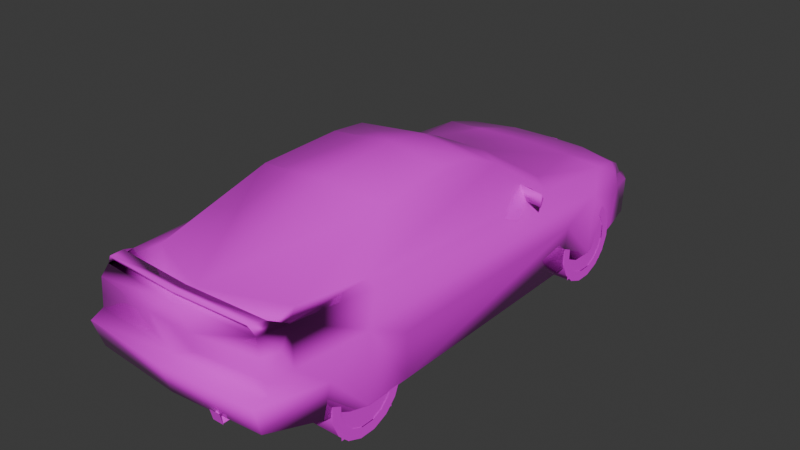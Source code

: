 # Source: intgs.blend  (saved by Blender 4.0.36; exported with 4.5.12 LTS)
import bpy
from mathutils import Matrix  # noqa: F401  (used for matrix-valued properties, if any)

bpy.ops.wm.read_factory_settings(use_empty=True)
scene = bpy.context.scene
scene.name = 'Scene'

# ---- collections
col_collection = bpy.data.collections.new('Collection'); scene.collection.children.link(col_collection)

# ---- images (referenced by path relative to the original .blend; pixels are not part of the script)
import os
ASSET_DIR = os.environ.get("B2B_ASSET_DIR", "")  # directory of the original .blend (textures are referenced by path, not embedded)
HERE = os.path.dirname(os.path.abspath(__file__))  # packed textures are extracted next to this script under _unpacked/

def load_image(name, relpath, width, height, colorspace="sRGB"):
    """Load a texture the original file referenced (path relative to the .blend, or extracted next to this script)."""
    p = next((c for c in (os.path.join(HERE, relpath), os.path.join(ASSET_DIR, relpath)) if relpath and os.path.exists(c)), "")
    if p:
        img = bpy.data.images.load(p, check_existing=True)
        img.name = name
    else:  # same state as the original file: an image datablock whose file is absent (Cycles renders it pink)
        img = bpy.data.images.new(name, width, height)
        img.source = "FILE"
        img.filepath = "//" + (relpath or name)
    img.colorspace_settings.name = colorspace
    return img
img_0_png = load_image('0.png', 'textures/0.png', 1024, 1024, 'sRGB')

# ---- materials (node trees are filled in below, after node groups)
mat_material_002 = bpy.data.materials.new('Material.002')
mat_material_002.use_transparent_shadow = False
mat_material_001 = bpy.data.materials.new('Material.001')
mat_material_001.use_transparent_shadow = False

# ---- node groups
ng_auto_smooth = bpy.data.node_groups.new('Auto Smooth', 'GeometryNodeTree')
_s = ng_auto_smooth.interface.new_socket(name='Geometry', in_out='OUTPUT', socket_type='NodeSocketGeometry')
_s = ng_auto_smooth.interface.new_socket(name='Geometry', in_out='INPUT', socket_type='NodeSocketGeometry')
_s = ng_auto_smooth.interface.new_socket(name='Angle', in_out='INPUT', socket_type='NodeSocketFloat')
_s.subtype = 'ANGLE'
_s.min_value = 0.0
_s.max_value = 3.142
ng_auto_smooth.is_modifier = True
_N = ng_auto_smooth.nodes; _L = ng_auto_smooth.links
n0 = _N.new('NodeGroupOutput'); n0.name = 'Group Output'; n0.location = (480, -100)
n1 = _N.new('NodeGroupInput'); n1.name = 'Group Input'; n1.location = (-420, -300)
n2 = _N.new('NodeGroupInput'); n2.name = 'Group Input.001'; n2.location = (-60, -100)
n3 = _N.new('GeometryNodeSetShadeSmooth'); n3.name = 'Set Shade Smooth'; n3.location = (120, -100)
n3.domain = 'EDGE'
n4 = _N.new('GeometryNodeSetShadeSmooth'); n4.name = 'Set Shade Smooth.001'; n4.location = (300, -100)
n5 = _N.new('GeometryNodeInputMeshEdgeAngle'); n5.name = 'Edge Angle'; n5.location = (-420, -220)
n6 = _N.new('GeometryNodeInputEdgeSmooth'); n6.name = 'Is Edge Smooth'; n6.location = (-60, -160)
n7 = _N.new('GeometryNodeInputShadeSmooth'); n7.name = 'Is Face Smooth'; n7.location = (-240, -340)
n8 = _N.new('FunctionNodeBooleanMath'); n8.name = 'Boolean Math'; n8.location = (-60, -220)
n9 = _N.new('FunctionNodeCompare'); n9.name = 'Compare'; n9.location = (-240, -180)
n9.operation = 'LESS_EQUAL'
_L.new(n5.outputs[0], n9.inputs[0])
_L.new(n4.outputs[0], n0.inputs[0])
_L.new(n1.outputs[1], n9.inputs[1])
_L.new(n9.outputs[0], n8.inputs[0])
_L.new(n7.outputs[0], n8.inputs[1])
_L.new(n2.outputs[0], n3.inputs[0])
_L.new(n6.outputs[0], n3.inputs[1])
_L.new(n3.outputs[0], n4.inputs[0])
_L.new(n8.outputs[0], n3.inputs[2])
n0.is_active_output = True

# ---- material node trees
mat_material_002.use_nodes = True; mat_material_002.node_tree.nodes.clear()
_N = mat_material_002.node_tree.nodes; _L = mat_material_002.node_tree.links
n0 = _N.new('ShaderNodeBsdfPrincipled'); n0.name = 'Principled BSDF'; n0.location = (10, 300)
n0.inputs[2].default_value = 0.0
n0.inputs[3].default_value = 1.45
n1 = _N.new('ShaderNodeOutputMaterial'); n1.name = 'Material Output'; n1.location = (300, 300)
n2 = _N.new('ShaderNodeTexImage'); n2.name = 'Image Texture'; n2.location = (-280, 280)
n2.image = img_0_png
n2.interpolation = 'Closest'
_L.new(n0.outputs[0], n1.inputs[0])
_L.new(n2.outputs[0], n0.inputs[0])
_L.new(n2.outputs[1], n0.inputs[4])
n1.is_active_output = True
mat_material_001.use_nodes = True; mat_material_001.node_tree.nodes.clear()
_N = mat_material_001.node_tree.nodes; _L = mat_material_001.node_tree.links
n0 = _N.new('ShaderNodeBsdfPrincipled'); n0.name = 'Principled BSDF'; n0.location = (10, 300)
n0.inputs[3].default_value = 1.45
n1 = _N.new('ShaderNodeOutputMaterial'); n1.name = 'Material Output'; n1.location = (300, 300)
n2 = _N.new('ShaderNodeTexImage'); n2.name = 'Image Texture'; n2.location = (-280, 280)
n2.image = img_0_png
n2.interpolation = 'Closest'
_L.new(n0.outputs[0], n1.inputs[0])
_L.new(n2.outputs[0], n0.inputs[0])
_L.new(n2.outputs[1], n0.inputs[4])
n1.is_active_output = True

# ---- world
world_world = bpy.data.worlds.new('World'); scene.world = world_world
world_world.use_nodes = True; world_world.node_tree.nodes.clear()
_N = world_world.node_tree.nodes; _L = world_world.node_tree.links
n0 = _N.new('ShaderNodeOutputWorld'); n0.name = 'World Output'; n0.location = (300, 300)
n1 = _N.new('ShaderNodeBackground'); n1.name = 'Background'; n1.location = (10, 300)
n1.inputs[0].default_value = (0.05088, 0.05088, 0.05088, 1.0)
_L.new(n1.outputs[0], n0.inputs[0])
n0.is_active_output = True
world_world.color = (0.05088, 0.05088, 0.05088)
world_world.use_sun_shadow = False
world_world.sun_shadow_jitter_overblur = 0.0

# ---- meshes
me_h2agn = bpy.data.meshes.new('h2agn')
me_h2agn.from_pydata([(-0.4004, 0.8965, 0.0004857), (-0.4004, -1.68, 0.1119), (-0.4004, 1.59, 0.4799), (-0.4004, -0.9652, 0.5299), (-0.4004, 0.9647, 0.5334), (-0.4004, -1.619, 0.6158), (-0.4004, 1.661, 0.07507), (-0.4004, -0.9087, 0.001958), (0.4004, 0.8965, 0.0004857), (0.4004, 1.661, 0.07507), (0.4004, 1.59, 0.4799), (0.4004, 0.9647, 0.5334), (0.4004, -1.68, 0.1119), (0.4004, -0.9087, 0.001958), (0.4004, -0.9652, 0.5299), (0.4004, -1.619, 0.6158), (0.3396, -2.009, 0.1536), (0.3798, -2.046, 0.2282), (0.4215, -2.009, 0.1536), (0.3396, -2.114, 0.1536), (0.3798, -2.133, 0.2282), (0.4215, -2.114, 0.1536), (0.3361, -2.115, 0.1452), (0.4249, -2.137, 0.2316), (0.3361, -2.137, 0.2316), (0.4249, -2.115, 0.1452), (-0.7134, 1.979, 0.3513), (-0.7134, -2.085, 0.1982), (0.0, 2.181, 0.3513), (0.0, 0.9946, 0.7336), (-0.4823, -0.1506, 1.125), (0.0, -0.1202, 1.165), (0.0, 0.2306, 1.115), (-0.7336, -2.15, 0.4117), (0.0, -0.8037, 1.125), (-0.5221, -0.7939, 1.085), (0.0, 2.151, 0.07017), (0.0, -2.14, 0.2007), (-0.6933, -1.125, 0.7934), (-0.7836, 1.657, 0.07017), (-0.7458, 1.738, 0.502), (-0.7134, 1.527, 0.6227), (-0.8336, -1.638, 0.3714), (-0.8037, -1.672, 0.1065), (0.0, -2.201, 0.4117), (-0.6531, -2.02, 0.7934), (0.6531, -2.02, 0.7934), (0.7336, -2.15, 0.4117), (0.7134, -2.085, 0.1982), (0.8037, -1.672, 0.1065), (0.8336, -1.638, 0.3714), (0.7134, 1.527, 0.6128), (0.7458, 1.738, 0.502), (0.5221, -0.7939, 1.085), (0.7836, 1.657, 0.07017), (0.6933, -1.125, 0.7934), (0.4823, -0.1506, 1.125), (0.7134, 1.979, 0.3513), (0.8336, 1.286, 0.502), (-0.8336, 1.286, 0.502), (0.8037, 0.9038, -6.824e-08), (-0.8037, 0.9038, -6.824e-08), (-0.8135, -0.9141, 6.901e-08), (0.8135, -0.9141, 6.901e-08), (0.3214, 1.929, 0.5388), (-0.3312, 1.929, 0.5388), (0.0, 1.949, 0.5358), (0.0, 2.06, 0.4823), (0.6933, -1.799, 0.7934), (-0.6933, -1.799, 0.7934), (-0.5859, -2.025, 0.8395), (-0.6011, -2.036, 0.8714), (-0.6325, -1.915, 0.8533), (0.6325, -1.915, 0.843), (0.6011, -2.036, 0.8616), (0.5859, -2.025, 0.8395), (0.0, -1.889, 0.8135), (-0.844, -0.9544, 0.3817), (-0.8135, 1.607, 0.3616), (0.844, -0.9544, 0.3817), (0.8238, 0.944, 0.3513), (-0.8238, 0.944, 0.3513), (0.8135, 1.607, 0.3616), (0.0, -2.08, 0.8037), (-0.7134, 0.7836, 0.683), (-0.502, 0.1604, 1.085), (0.7134, 0.7836, 0.683), (0.502, 0.1604, 1.085), (0.844, -1.296, 0.5726), (-0.844, -1.296, 0.5726), (0.2709, 2.04, 0.4838), (-0.2709, 2.04, 0.4838), (-0.5623, 0.8842, 0.7134), (0.5623, 0.8842, 0.7134), (0.6428, 1.929, 0.4872), (-0.6428, 1.929, 0.4872), (-0.5927, -1.658, 0.8037), (0.5927, -1.658, 0.8037), (0.7635, -1.156, 0.7635), (-0.7635, -1.156, 0.7635), (-0.7134, 1.959, 0.07017), (0.7134, 1.959, 0.07017), (0.0, 2.11, 0.3916), (-0.2208, 2.09, 0.3916), (-0.6531, 1.979, 0.3916), (0.2208, 2.09, 0.3916), (0.6531, 1.979, 0.3916), (0.7733, 1.738, 0.3916), (-0.7733, 1.738, 0.3916), (-0.7336, -2.04, 0.5422), (0.7336, -2.04, 0.5422), (0.0, -2.11, 0.6732), (0.7031, -2.05, 0.6933), (-0.7031, -2.05, 0.6933), (0.7635, -1.849, 0.5422), (-0.7635, -1.849, 0.5422), (-0.7232, -1.909, 0.6732), (0.7232, -1.909, 0.6732), (0.1909, -2.1, 0.6732), (0.1909, -2.09, 0.5422), (-0.1909, -2.1, 0.6732), (-0.1909, -2.09, 0.5422), (-0.8606, 0.4818, 0.7031), (-0.8606, 0.4818, 0.8037), (-0.6428, 0.5324, 0.8037), (-0.7031, 0.5221, 0.6933), (-0.6732, 0.633, 0.7434), (-0.84, 0.5422, 0.7434), (0.84, 0.5422, 0.7434), (0.6732, 0.633, 0.7434), (0.7031, 0.5221, 0.6933), (0.6428, 0.5324, 0.8037), (0.8606, 0.4818, 0.8037), (0.8606, 0.4818, 0.7031), (0.5525, 0.3616, 0.9946), (0.0, 0.4318, 1.025), (-0.5525, 0.3616, 0.9946), (0.0, -2.1, 0.4519), (-0.7434, -2.04, 0.4519), (0.7434, -2.04, 0.4519), (0.002458, -2.065, 0.8543), (0.002944, -2.076, 0.8754), (0.0009863, -1.955, 0.8567), (-0.8135, -1.286, 9.709e-08), (0.8135, -1.286, 9.709e-08), (-0.8135, 1.286, -9.709e-08), (0.8135, 1.286, -9.709e-08), (-0.6227, 2.09, 0.3513), (-0.6227, 2.05, 0.07017), (0.6227, 2.05, 0.07017), (0.6227, 2.09, 0.3513), (0.0, 1.557, 0.6364), (0.422, 1.537, 0.6295), (-0.422, 1.537, 0.6295), (0.6727, 1.791, 0.552), (-0.6727, 1.791, 0.552), (0.0, 2.065, 0.4823), (-0.2709, 2.044, 0.4838), (-0.6428, 1.933, 0.4872), (0.0, 2.115, 0.3916), (-0.2208, 2.094, 0.3916), (-0.6531, 1.984, 0.3916)], [], [(36, 149, 148), (37, 27, 48), (80, 60, 61, 81), (82, 78, 39, 54), (149, 101, 100, 148), (48, 27, 43, 49), (63, 62, 61, 60), (100, 101, 54, 39), (62, 63, 79, 77), (50, 42, 89, 88), (77, 79, 88, 89), (49, 43, 42, 50), (59, 58, 80, 81), (78, 82, 58, 59), (1, 5, 3, 7), (0, 4, 2, 6), (12, 13, 14, 15), (8, 9, 10, 11), (103, 147, 104), (26, 104, 147), (104, 26, 108), (102, 28, 103), (147, 103, 28), (57, 150, 106), (41, 155, 40), (51, 52, 154), (93, 51, 152), (92, 153, 41), (106, 150, 105), (78, 108, 39), (106, 107, 57), (82, 54, 107), (114, 50, 88), (133, 128, 132), (122, 123, 127), (83, 111, 118), (120, 111, 83), (115, 89, 42), (88, 98, 68), (38, 99, 69), (55, 68, 98), (99, 89, 69), (69, 45, 96), (68, 97, 46), (53, 97, 55), (35, 38, 96), (52, 51, 58), (59, 41, 40), (86, 51, 93), (40, 155, 95), (94, 154, 52), (84, 92, 41), (102, 105, 28), (86, 93, 134), (84, 136, 92), (75, 68, 46), (70, 45, 69), (73, 68, 75), (72, 70, 69), (71, 45, 70), (33, 138, 42), (139, 47, 50), (97, 68, 55), (150, 28, 105), (74, 75, 46), (86, 55, 98), (41, 59, 84), (26, 100, 108), (51, 86, 58), (101, 107, 54), (101, 57, 107), (100, 39, 108), (38, 69, 96), (99, 38, 84), (40, 95, 104, 108), (95, 91, 103, 104), (103, 91, 67, 102), (92, 29, 151, 153), (29, 93, 152, 151), (57, 101, 149, 150), (28, 36, 148, 147), (54, 82, 58, 146), (61, 81, 59, 145), (78, 39, 145, 59), (146, 58, 80, 60), (63, 79, 88, 144), (43, 42, 89, 143), (77, 62, 143, 89), (144, 88, 50, 49), (87, 56, 53, 134), (30, 85, 136, 35), (135, 29, 92, 136), (29, 135, 134, 93), (35, 136, 84, 38), (80, 58, 88, 79), (59, 81, 77, 89), (74, 73, 142, 141), (73, 75, 140, 142), (75, 74, 141, 140), (110, 119, 137, 139), (121, 109, 138, 137), (85, 32, 135, 136), (32, 87, 134, 135), (132, 131, 130, 133), (131, 132, 128, 129), (130, 129, 128, 133), (127, 126, 125, 122), (127, 123, 124, 126), (125, 124, 123, 122), (109, 115, 42, 138), (83, 45, 113, 120), (137, 111, 120, 121), (110, 112, 118, 119), (69, 116, 113, 45), (114, 88, 68, 117), (110, 114, 117, 112), (109, 113, 116, 115), (46, 83, 118, 112), (94, 52, 107, 106), (90, 94, 106, 105), (67, 90, 105, 102), (107, 52, 58, 82), (155, 41, 153, 65), (154, 64, 152, 51), (50, 114, 110, 139), (119, 118, 111, 137), (121, 120, 113, 109), (97, 76, 83, 46), (96, 45, 83, 76), (91, 65, 66, 67), (64, 90, 67, 66), (28, 150, 149, 36), (46, 112, 117, 68), (42, 43, 27, 33), (50, 47, 48, 49), (35, 96, 76, 34), (53, 34, 76, 97), (44, 47, 139, 137), (71, 70, 140, 141), (142, 140, 70, 72), (142, 72, 71, 141), (46, 68, 73, 74), (72, 69, 45, 71), (69, 89, 115, 116), (95, 155, 65, 91), (154, 94, 90, 64), (151, 66, 65, 153), (151, 152, 64, 66), (98, 88, 58, 86), (40, 108, 78, 59), (87, 32, 31, 56), (55, 86, 134, 53), (63, 60, 80, 79), (53, 56, 31, 34), (37, 44, 33, 27), (48, 47, 44, 37), (35, 34, 31, 30), (84, 59, 89, 99), (31, 32, 85, 30), (33, 44, 137, 138), (61, 62, 77, 81), (100, 26, 147, 148), (20, 21, 18, 17), (19, 20, 17, 16), (22, 25, 23, 24), (158, 157, 160, 161), (160, 157, 156, 159)])
me_h2agn.polygons.foreach_set('use_smooth', [True] * 167)
_uv = me_h2agn.uv_layers.new(name='UVMap')
_uv.uv.foreach_set('vector', [0.031, 0.0, 0.031, 0.031, 0.0, 0.031, 0.031, 0.0, 0.031, 0.031, 0.0, 0.031, 0.031, 0.0, 0.031, 0.031, 0.0, 0.031, 0.0, 0.0, 0.031, 0.0, 0.031, 0.031, 0.0, 0.031, 0.0, 0.0, 0.031, 0.0, 0.031, 0.031, 0.0, 0.031, 0.0, 0.0, 0.031, 0.0, 0.031, 0.031, 0.0, 0.031, 0.0, 0.0, 0.031, 0.0, 0.031, 0.031, 0.0, 0.031, 0.0, 0.0, 0.031, 0.0, 0.031, 0.031, 0.0, 0.031, 0.0, 0.0, 0.031, 0.0, 0.031, 0.031, 0.0, 0.031, 0.0, 0.0, 0.031, 0.0, 0.031, 0.031, 0.0, 0.031, 0.0, 0.0, 0.031, 0.0, 0.031, 0.031, 0.0, 0.031, 0.0, 0.0, 0.031, 0.0, 0.031, 0.031, 0.0, 0.031, 0.0, 0.0, 0.031, 0.0, 0.031, 0.031, 0.0, 0.031, 0.0, 0.0, 0.031, 0.0, 0.031, 0.031, 0.0, 0.031, 0.0, 0.0, 0.031, 0.0, 0.031, 0.031, 0.0, 0.031, 0.0, 0.0, 0.031, 0.0, 0.031, 0.031, 0.0, 0.031, 0.0, 0.0, 0.031, 0.0, 0.031, 0.031, 0.0, 0.031, 0.0, 0.0, 0.031, 0.0, 0.031, 0.031, 0.0, 0.031, 0.0, 0.0, 0.18, 0.192, 0.341, 0.169, 0.353, 0.192, 0.38, 0.169, 0.353, 0.192, 0.341, 0.169, 0.353, 0.192, 0.38, 0.169, 0.404, 0.192, 0.09595, 0.192, 0.09595, 0.169, 0.18, 0.192, 0.341, 0.169, 0.18, 0.192, 0.094, 0.169, 0.38, 0.169, 0.341, 0.169, 0.353, 0.192, 0.192, 0.384, 0.129, 0.373, 0.145, 0.361, 0.192, 0.384, 0.145, 0.361, 0.129, 0.373, 0.482, 0.525, 0.455, 0.627, 0.51, 0.627, 0.482, 0.525, 0.51, 0.627, 0.455, 0.627, 0.353, 0.192, 0.341, 0.169, 0.18, 0.192, 0.176, 0.329, 0.145, 0.333, 0.161, 0.271, 0.353, 0.192, 0.404, 0.192, 0.38, 0.169, 0.176, 0.329, 0.161, 0.271, 0.145, 0.333, 0.933, 0.369, 0.886, 0.329, 0.812, 0.376, 0.165, 0.388, 0.153, 0.404, 0.165, 0.42, 0.161, 0.388, 0.161, 0.42, 0.153, 0.404, 0.8, 0.576, 0.8, 0.545, 0.851, 0.545, 0.745, 0.545, 0.8, 0.545, 0.8, 0.576, 0.933, 0.369, 0.812, 0.376, 0.886, 0.329, 0.812, 0.376, 0.78, 0.412, 0.914, 0.42, 0.776, 0.42, 0.784, 0.416, 0.918, 0.42, 0.776, 0.42, 0.918, 0.42, 0.784, 0.416, 0.78, 0.412, 0.812, 0.376, 0.914, 0.42, 0.596, 0.631, 0.608, 0.612, 0.624, 0.643, 1.0, 0.631, 0.973, 0.643, 0.988, 0.612, 0.416, 0.506, 0.592, 0.447, 0.478, 0.439, 0.416, 0.506, 0.478, 0.439, 0.592, 0.447, 0.145, 0.361, 0.192, 0.384, 0.247, 0.361, 0.247, 0.361, 0.192, 0.384, 0.145, 0.361, 0.455, 0.518, 0.455, 0.627, 0.482, 0.525, 0.145, 0.361, 0.129, 0.373, 0.106, 0.361, 0.106, 0.361, 0.129, 0.373, 0.145, 0.361, 0.455, 0.518, 0.482, 0.525, 0.455, 0.627, 0.09595, 0.192, 0.18, 0.192, 0.09595, 0.169, 0.8, 0.682, 0.839, 0.682, 0.839, 0.765, 0.8, 0.682, 0.843, 0.765, 0.839, 0.682, 0.867, 0.851, 0.816, 0.843, 0.871, 0.843, 0.839, 0.851, 0.835, 0.843, 0.855, 0.843, 0.843, 0.851, 0.816, 0.843, 0.867, 0.851, 0.847, 0.851, 0.839, 0.851, 0.855, 0.843, 0.835, 0.851, 0.835, 0.843, 0.839, 0.851, 1.0, 0.341, 0.973, 0.349, 0.886, 0.329, 0.973, 0.349, 1.0, 0.341, 0.886, 0.329, 0.573, 0.443, 0.592, 0.427, 0.467, 0.431, 0.341, 0.169, 0.094, 0.169, 0.18, 0.192, 0.871, 0.851, 0.867, 0.851, 0.871, 0.843, 0.365, 0.396, 0.776, 0.42, 0.784, 0.416, 0.192, 0.384, 0.247, 0.361, 0.353, 0.396, 0.094, 0.325, 0.098, 0.271, 0.145, 0.333, 0.192, 0.384, 0.353, 0.396, 0.247, 0.361, 0.098, 0.271, 0.145, 0.333, 0.161, 0.271, 0.098, 0.271, 0.094, 0.325, 0.145, 0.333, 0.098, 0.271, 0.161, 0.271, 0.145, 0.333, 0.467, 0.431, 0.592, 0.427, 0.573, 0.443, 0.784, 0.416, 0.776, 0.42, 0.365, 0.396, 0.392, 0.247, 0.353, 0.243, 0.353, 0.192, 0.404, 0.192, 0.353, 0.243, 0.204, 0.239, 0.18, 0.192, 0.353, 0.192, 0.18, 0.192, 0.204, 0.239, 0.094, 0.239, 0.094, 0.192, 0.482, 0.525, 0.588, 0.537, 0.592, 0.624, 0.51, 0.627, 0.592, 0.537, 0.482, 0.525, 0.51, 0.627, 0.588, 0.624, 0.796, 0.792, 0.792, 0.71, 0.769, 0.71, 0.769, 0.792, 0.596, 0.792, 0.596, 0.71, 0.769, 0.71, 0.769, 0.792, 0.161, 0.271, 0.176, 0.329, 0.247, 0.361, 0.247, 0.255, 0.329, 0.255, 0.322, 0.325, 0.247, 0.361, 0.247, 0.255, 0.176, 0.329, 0.161, 0.271, 0.247, 0.255, 0.247, 0.361, 0.247, 0.255, 0.247, 0.361, 0.322, 0.325, 0.329, 0.255, 0.729, 0.255, 0.737, 0.333, 0.812, 0.376, 0.808, 0.255, 0.894, 0.278, 0.886, 0.329, 0.812, 0.376, 0.808, 0.255, 0.737, 0.333, 0.729, 0.255, 0.808, 0.255, 0.812, 0.376, 0.808, 0.255, 0.812, 0.376, 0.886, 0.329, 0.894, 0.278, 0.22, 0.51, 0.282, 0.514, 0.416, 0.506, 0.18, 0.49, 0.282, 0.514, 0.22, 0.51, 0.18, 0.49, 0.416, 0.506, 0.999, 0.773, 0.999, 0.682, 0.839, 0.682, 0.843, 0.765, 0.999, 0.682, 0.999, 0.773, 0.839, 0.765, 0.839, 0.682, 0.416, 0.506, 0.18, 0.49, 0.094, 0.424, 0.478, 0.439, 0.322, 0.325, 0.247, 0.361, 0.812, 0.376, 0.737, 0.333, 0.247, 0.361, 0.322, 0.325, 0.737, 0.333, 0.812, 0.376, 0.906, 0.588, 0.914, 0.612, 0.8, 0.627, 0.8, 0.592, 0.878, 0.847, 0.878, 0.847, 0.855, 0.847, 0.855, 0.847, 0.702, 0.851, 0.702, 0.867, 0.675, 0.875, 0.675, 0.863, 0.996, 0.514, 0.851, 0.514, 0.8, 0.49, 1.0, 0.49, 0.745, 0.514, 0.596, 0.514, 0.596, 0.49, 0.8, 0.49, 0.859, 0.796, 0.999, 0.796, 0.999, 0.773, 0.843, 0.765, 0.999, 0.796, 0.859, 0.796, 0.839, 0.765, 0.999, 0.773, 0.408, 0.247, 0.553, 0.247, 0.514, 0.169, 0.408, 0.173, 0.094, 0.42, 0.165, 0.42, 0.153, 0.404, 0.106, 0.404, 0.114, 0.384, 0.106, 0.404, 0.153, 0.404, 0.165, 0.388, 0.153, 0.404, 0.102, 0.404, 0.114, 0.384, 0.161, 0.388, 0.153, 0.404, 0.161, 0.42, 0.094, 0.42, 0.102, 0.404, 0.518, 0.169, 0.557, 0.247, 0.408, 0.247, 0.408, 0.173, 0.973, 0.369, 0.933, 0.369, 0.886, 0.329, 0.973, 0.349, 0.8, 0.576, 0.62, 0.576, 0.604, 0.553, 0.745, 0.545, 0.8, 0.49, 0.8, 0.545, 0.745, 0.545, 0.745, 0.514, 0.345, 0.816, 0.329, 0.875, 0.188, 0.875, 0.188, 0.816, 0.608, 0.576, 0.6, 0.545, 0.604, 0.553, 0.62, 0.576, 0.933, 0.369, 0.812, 0.376, 0.914, 0.42, 0.945, 0.396, 0.345, 0.816, 0.404, 0.816, 0.384, 0.871, 0.329, 0.875, 0.345, 0.816, 0.329, 0.875, 0.384, 0.871, 0.404, 0.816, 0.976, 0.576, 0.8, 0.576, 0.851, 0.545, 0.988, 0.553, 0.353, 0.243, 0.392, 0.247, 0.404, 0.192, 0.353, 0.192, 0.2, 0.239, 0.353, 0.243, 0.353, 0.192, 0.18, 0.192, 0.09595, 0.239, 0.2, 0.239, 0.18, 0.192, 0.09595, 0.192, 0.145, 0.333, 0.145, 0.361, 0.247, 0.361, 0.176, 0.329, 0.463, 0.675, 0.455, 0.627, 0.51, 0.627, 0.525, 0.69, 0.463, 0.675, 0.525, 0.69, 0.51, 0.627, 0.455, 0.627, 0.886, 0.329, 0.933, 0.369, 0.973, 0.369, 0.973, 0.349, 0.851, 0.514, 0.851, 0.545, 0.8, 0.545, 0.8, 0.49, 0.188, 0.816, 0.188, 0.875, 0.329, 0.875, 0.345, 0.816, 0.973, 0.647, 0.8, 0.631, 0.8, 0.608, 0.988, 0.608, 0.624, 0.647, 0.608, 0.608, 0.8, 0.608, 0.8, 0.631, 0.537, 0.714, 0.525, 0.69, 0.592, 0.694, 0.592, 0.714, 0.525, 0.69, 0.537, 0.714, 0.588, 0.714, 0.588, 0.694, 0.596, 0.792, 0.769, 0.792, 0.769, 0.71, 0.596, 0.71, 0.969, 0.42, 0.976, 0.4, 0.945, 0.396, 0.914, 0.42, 0.886, 0.329, 0.894, 0.278, 0.984, 0.294, 1.0, 0.341, 0.886, 0.329, 1.0, 0.341, 0.984, 0.294, 0.894, 0.278, 0.647, 0.949, 0.659, 0.851, 0.518, 0.839, 0.518, 0.953, 0.647, 0.949, 0.518, 0.953, 0.518, 0.839, 0.659, 0.851, 0.8, 0.482, 0.996, 0.482, 1.0, 0.49, 0.8, 0.49, 0.702, 0.875, 0.702, 0.851, 0.675, 0.863, 0.675, 0.875, 0.855, 0.847, 0.855, 0.847, 0.827, 0.843, 0.827, 0.843, 0.8, 0.627, 0.682, 0.608, 0.686, 0.588, 0.8, 0.592, 0.173, 0.4, 0.255, 0.4, 0.212, 0.412, 0.173, 0.42, 0.216, 0.416, 0.173, 0.4, 0.251, 0.4, 0.251, 0.42, 0.914, 0.42, 0.812, 0.376, 0.933, 0.369, 0.945, 0.396, 0.475, 0.694, 0.463, 0.675, 0.525, 0.69, 0.537, 0.714, 0.463, 0.675, 0.475, 0.694, 0.537, 0.714, 0.525, 0.69, 0.592, 0.624, 0.592, 0.694, 0.525, 0.69, 0.51, 0.627, 0.588, 0.624, 0.51, 0.627, 0.525, 0.69, 0.588, 0.694, 0.78, 0.412, 0.812, 0.376, 0.247, 0.361, 0.353, 0.396, 0.145, 0.361, 0.145, 0.333, 0.176, 0.329, 0.247, 0.361, 0.796, 0.992, 0.733, 1.0, 0.737, 0.961, 0.792, 0.957, 0.478, 0.439, 0.094, 0.424, 0.18, 0.49, 0.416, 0.506, 0.729, 0.255, 0.329, 0.255, 0.322, 0.325, 0.737, 0.333, 0.796, 0.878, 0.792, 0.957, 0.737, 0.961, 0.737, 0.878, 0.8, 0.427, 0.8, 0.482, 0.596, 0.482, 0.604, 0.424, 0.992, 0.424, 0.996, 0.482, 0.8, 0.482, 0.8, 0.427, 0.675, 0.878, 0.737, 0.878, 0.737, 0.961, 0.675, 0.957, 0.353, 0.396, 0.247, 0.361, 0.812, 0.376, 0.78, 0.412, 0.737, 0.961, 0.733, 1.0, 0.675, 0.992, 0.675, 0.957, 0.596, 0.482, 0.8, 0.482, 0.8, 0.49, 0.596, 0.49, 0.329, 0.255, 0.729, 0.255, 0.737, 0.333, 0.322, 0.325, 0.792, 0.71, 0.796, 0.792, 0.769, 0.792, 0.769, 0.71, 0.6, 1.0, 0.604, 0.976, 0.565, 0.976, 0.565, 1.0, 0.608, 0.976, 0.612, 1.0, 0.565, 1.0, 0.565, 0.976, 0.62, 0.973, 0.651, 0.973, 0.651, 1.0, 0.62, 1.0, 0.871, 0.243, 0.722, 0.239, 0.698, 0.192, 0.871, 0.192, 0.698, 0.192, 0.722, 0.239, 0.612, 0.239, 0.612, 0.192])
me_h2agn.materials.append(mat_material_002)
me_h2agn.update()
me_h2agn.normals_split_custom_set([tuple(v) for v in zip(*[iter([-3.332e-09, 0.6966, -0.7175, 0.3552, 0.6373, -0.6839, -0.3552, 0.6373, -0.6839, 0.0, -0.6328, -0.7743, -0.5171, -0.5898, -0.6203, 0.5171, -0.5898, -0.6203, 0.0, 0.7959, -0.6054, 0.56, 0.5431, -0.6256, -0.56, 0.5431, -0.6256, 0.0, 0.7959, -0.6054, 0.0, -0.7699, -0.6382, 0.0, -0.7699, -0.6382, -0.6351, -0.4529, -0.6257, 0.6351, -0.4529, -0.6257, 0.3552, 0.6373, -0.6839, 0.6639, 0.3409, -0.6656, -0.6639, 0.3409, -0.6656, -0.3552, 0.6373, -0.6839, 0.5171, -0.5898, -0.6203, -0.5171, -0.5898, -0.6203, -0.5875, 0.4222, -0.6904, 0.5875, 0.4222, -0.6904, 0.561, -0.5463, -0.622, -0.561, -0.5463, -0.622, -0.56, 0.5431, -0.6256, 0.56, 0.5431, -0.6256, -0.6639, 0.3409, -0.6656, 0.6639, 0.3409, -0.6656, 0.6351, -0.4529, -0.6257, -0.6351, -0.4529, -0.6257, -0.561, -0.5463, -0.622, 0.561, -0.5463, -0.622, 0.0, -0.8272, -0.562, 0.0, -0.8272, -0.562, 0.0, 0.8226, -0.5686, 0.0, 0.8226, -0.5686, 0.0, 0.00688, -1.0, 0.0, 0.00688, -1.0, 0.0, -0.8272, -0.562, 0.0, -0.8272, -0.562, 0.0, 0.00688, -1.0, 0.0, 0.00688, -1.0, 0.5875, 0.4222, -0.6904, -0.5875, 0.4222, -0.6904, 0.0, 0.8226, -0.5686, 0.0, 0.8226, -0.5686, 0.0, 0.006043, -1.0, 0.0, 0.006043, -1.0, 0.0, 0.7959, -0.6054, 0.0, 0.7959, -0.6054, 0.0, -0.7699, -0.6382, 0.0, -0.7699, -0.6382, 0.0, 0.006043, -1.0, 0.0, 0.006043, -1.0, -1.0, 0.0, 0.0, -1.0, 0.0, 0.0, -1.0, 0.0, 0.0, -1.0, 0.0, 0.0, -1.0, 0.0, 0.0, -1.0, 0.0, 0.0, -1.0, 0.0, 0.0, -1.0, 0.0, 0.0, 1.0, -2.026e-08, 0.0, 1.0, -2.026e-08, 0.0, 1.0, -2.026e-08, 0.0, 1.0, -2.026e-08, 0.0, 1.0, 1.143e-08, 0.0, 1.0, 1.143e-08, 0.0, 1.0, 1.143e-08, 0.0, 1.0, 1.143e-08, 0.0, -0.1226, 0.8407, 0.5275, 0.08756, 0.9961, 0.008909, -0.5806, 0.6544, 0.4844, -0.6289, 0.4199, 0.6543, -0.5806, 0.6544, 0.4844, 0.08756, 0.9961, 0.008909, -0.5806, 0.6544, 0.4844, -0.6289, 0.4199, 0.6543, -0.8117, 0.5596, 0.1675, -2.447e-09, 0.7121, 0.7021, -0.03495, 0.7945, 0.6062, -0.1226, 0.8407, 0.5275, 0.08756, 0.9961, 0.008909, -0.1226, 0.8407, 0.5275, -0.03495, 0.7945, 0.6062, 0.8093, 0.4503, 0.3772, 0.4053, 0.8033, 0.4363, 0.4843, 0.5448, 0.6846, -0.4837, 0.1873, 0.8549, -0.4099, 0.3725, 0.8326, -0.8311, 0.319, 0.4555, 0.4824, 0.183, 0.8566, 0.8284, 0.3133, 0.4644, 0.4106, 0.3636, 0.8362, 0.2047, 0.2723, 0.9402, 0.4824, 0.183, 0.8566, 0.04811, 0.1926, 0.9801, -0.2003, 0.2682, 0.9423, -0.03747, 0.1944, 0.9802, -0.4837, 0.1873, 0.8549, 0.4843, 0.5448, 0.6846, 0.4053, 0.8033, 0.4363, 0.1068, 0.7324, 0.6724, -0.959, 0.2398, 0.1514, -0.8117, 0.5596, 0.1675, -0.6351, -0.4529, -0.6257, 0.4843, 0.5448, 0.6846, 0.9413, 0.2933, 0.167, 0.8093, 0.4503, 0.3772, 0.959, 0.2398, 0.1514, 0.6351, -0.4529, -0.6257, 0.9413, 0.2933, 0.167, 0.9645, -0.1542, 0.2144, 0.9799, -0.1815, 0.083, 0.9316, -0.05914, 0.3585, 0.5724, -0.4756, -0.6679, 0.6207, 0.7824, -0.05107, 0.5198, -0.4663, 0.7158, -0.5724, -0.4756, -0.6679, -0.5198, -0.4663, 0.7158, -0.6207, 0.7824, -0.05107, 1.977e-08, -0.641, 0.7675, 1.085e-08, -0.9963, 0.08549, 0.08206, -0.9902, 0.1126, -0.08206, -0.9902, 0.1126, 1.085e-08, -0.9963, 0.08549, 1.977e-08, -0.641, 0.7675, -0.9645, -0.1542, 0.2144, -0.9316, -0.05914, 0.3585, -0.9799, -0.1815, 0.083, 0.9316, -0.05914, 0.3585, 0.6833, 0.006, 0.7301, 0.61, -0.08274, 0.7881, -0.6152, -0.03175, 0.7878, -0.6833, 0.006, 0.7301, -0.61, -0.08274, 0.7881, 0.6152, -0.03175, 0.7878, 0.61, -0.08274, 0.7881, 0.6833, 0.006, 0.7301, -0.6833, 0.006, 0.7301, -0.9316, -0.05914, 0.3585, -0.61, -0.08274, 0.7881, -0.61, -0.08274, 0.7881, -0.4287, -0.5136, 0.7433, -0.1332, -0.102, 0.9858, 0.61, -0.08274, 0.7881, 0.1332, -0.102, 0.9858, 0.4287, -0.5136, 0.7433, 0.5185, -0.1085, 0.8482, 0.1332, -0.102, 0.9858, 0.6152, -0.03175, 0.7878, -0.5185, -0.1085, 0.8482, -0.6152, -0.03175, 0.7878, -0.1332, -0.102, 0.9858, 0.8284, 0.3133, 0.4644, 0.4824, 0.183, 0.8566, 0.8441, 0.08193, 0.5299, -0.8545, 0.0771, 0.5138, -0.4837, 0.1873, 0.8549, -0.8311, 0.319, 0.4555, 0.6968, 0.1492, 0.7016, 0.4824, 0.183, 0.8566, 0.2047, 0.2723, 0.9402, -0.8311, 0.319, 0.4555, -0.4099, 0.3725, 0.8326, -0.4996, 0.6294, 0.5951, 0.4988, 0.6282, 0.5972, 0.4106, 0.3636, 0.8362, 0.8284, 0.3133, 0.4644, -0.6974, 0.1465, 0.7016, -0.2003, 0.2682, 0.9423, -0.4837, 0.1873, 0.8549, -2.447e-09, 0.7121, 0.7021, 0.1068, 0.7324, 0.6724, -0.03495, 0.7945, 0.6062, 0.6968, 0.1492, 0.7016, 0.2047, 0.2723, 0.9402, 0.5513, 0.2655, 0.7909, -0.6974, 0.1465, 0.7016, -0.5513, 0.2655, 0.7909, -0.2003, 0.2682, 0.9423, -0.1773, -0.5674, -0.8042, 0.4168, 0.8633, -0.2848, 0.564, -0.5293, -0.6338, 0.1834, -0.5918, -0.7849, -0.5394, -0.5255, -0.658, -0.37, 0.8965, -0.2438, -0.1591, 0.5667, 0.8084, 0.4168, 0.8633, -0.2848, -0.1773, -0.5674, -0.8042, 0.04172, 0.5834, 0.8111, 0.1834, -0.5918, -0.7849, -0.37, 0.8965, -0.2438, -0.3263, -0.6962, 0.6394, -0.5394, -0.5255, -0.658, 0.1834, -0.5918, -0.7849, -0.5534, -0.7521, 0.3579, -0.7847, -0.4863, 0.3844, -0.9799, -0.1815, 0.083, 0.7847, -0.4863, 0.3844, 0.5534, -0.7521, 0.3579, 0.9799, -0.1815, 0.083, 0.1332, -0.102, 0.9858, 0.61, -0.08274, 0.7881, 0.6152, -0.03175, 0.7878, 0.4053, 0.8033, 0.4363, -0.03495, 0.7945, 0.6062, 0.1068, 0.7324, 0.6724, 0.2892, -0.726, 0.624, -0.1773, -0.5674, -0.8042, 0.564, -0.5293, -0.6338, 0.6968, 0.1492, 0.7016, 0.6152, -0.03175, 0.7878, 0.6833, 0.006, 0.7301, -0.4837, 0.1873, 0.8549, -0.8545, 0.0771, 0.5138, -0.6974, 0.1465, 0.7016, -0.6289, 0.4199, 0.6543, -0.6639, 0.3409, -0.6656, -0.8117, 0.5596, 0.1675, 0.4824, 0.183, 0.8566, 0.6968, 0.1492, 0.7016, 0.8441, 0.08193, 0.5299, 0.6639, 0.3409, -0.6656, 0.9413, 0.2933, 0.167, 0.6351, -0.4529, -0.6257, 0.6639, 0.3409, -0.6656, 0.8093, 0.4503, 0.3772, 0.9413, 0.2933, 0.167, -0.6639, 0.3409, -0.6656, -0.6351, -0.4529, -0.6257, -0.8117, 0.5596, 0.1675, -0.6152, -0.03175, 0.7878, -0.61, -0.08274, 0.7881, -0.1332, -0.102, 0.9858, -0.6833, 0.006, 0.7301, -0.6152, -0.03175, 0.7878, -0.6974, 0.1465, 0.7016, -0.8311, 0.319, 0.4555, -0.4996, 0.6294, 0.5951, -0.5806, 0.6544, 0.4844, -0.8117, 0.5596, 0.1675, -0.4996, 0.6294, 0.5951, -0.1309, 0.7137, 0.6881, -0.1226, 0.8407, 0.5275, -0.5806, 0.6544, 0.4844, -0.1226, 0.8407, 0.5275, -0.1309, 0.7137, 0.6881, 8.559e-05, 0.707, 0.7072, -2.447e-09, 0.7121, 0.7021, -0.2003, 0.2682, 0.9423, -1.912e-08, 0.2958, 0.9552, 6.442e-05, 0.1974, 0.9803, -0.03747, 0.1944, 0.9802, -1.912e-08, 0.2958, 0.9552, 0.2047, 0.2723, 0.9402, 0.04811, 0.1926, 0.9801, 6.442e-05, 0.1974, 0.9803, 0.8093, 0.4503, 0.3772, 0.6639, 0.3409, -0.6656, 0.3552, 0.6373, -0.6839, 0.4053, 0.8033, 0.4363, -0.03495, 0.7945, 0.6062, -3.332e-09, 0.6966, -0.7175, -0.3552, 0.6373, -0.6839, 0.08756, 0.9961, 0.008909, 0.9961, 0.06602, -0.05867, 0.9961, 0.06602, -0.05867, 0.9983, 0.02435, -0.05252, 0.9984, 0.02172, -0.05213, -0.9988, -0.01744, -0.04627, -0.9988, -0.01744, -0.04627, -0.9983, 0.02435, -0.05252, -0.9984, 0.02172, -0.05213, -0.9961, 0.06602, -0.05867, -0.9961, 0.06602, -0.05867, -0.9984, 0.02172, -0.05213, -0.9983, 0.02435, -0.05252, 0.9984, 0.02172, -0.05213, 0.9983, 0.02435, -0.05252, 0.9988, -0.01744, -0.04627, 0.9988, -0.01744, -0.04627, 0.9978, -0.01725, -0.0645, 0.9978, -0.01725, -0.0645, 0.9975, -0.01778, -0.06793, 0.9976, -0.01772, -0.06756, -0.9973, -0.01831, -0.07133, -0.9973, -0.01831, -0.07133, -0.9975, -0.01778, -0.06793, -0.9976, -0.01772, -0.06756, -0.9978, -0.01725, -0.0645, -0.9978, -0.01725, -0.0645, -0.9976, -0.01772, -0.06756, -0.9975, -0.01778, -0.06793, 0.9976, -0.01772, -0.06756, 0.9975, -0.01778, -0.06793, 0.9973, -0.01831, -0.07133, 0.9973, -0.01831, -0.07133, 0.4957, 0.1722, 0.8513, 0.4967, 0.02946, 0.8674, 0.5185, -0.1085, 0.8482, 0.5513, 0.2655, 0.7909, -0.4967, 0.02946, 0.8674, -0.4957, 0.1722, 0.8513, -0.5513, 0.2655, 0.7909, -0.5185, -0.1085, 0.8482, 7.176e-09, 0.4346, 0.9006, -1.912e-08, 0.2958, 0.9552, -0.2003, 0.2682, 0.9423, -0.5513, 0.2655, 0.7909, -1.912e-08, 0.2958, 0.9552, 7.176e-09, 0.4346, 0.9006, 0.5513, 0.2655, 0.7909, 0.2047, 0.2723, 0.9402, -0.5185, -0.1085, 0.8482, -0.5513, 0.2655, 0.7909, -0.6974, 0.1465, 0.7016, -0.6152, -0.03175, 0.7878, 0.9991, 0.006608, -0.04282, 0.8441, 0.08193, 0.5299, 0.9316, -0.05914, 0.3585, 0.9991, 0.00661, -0.04288, -0.8545, 0.0771, 0.5138, -0.9991, 0.006608, -0.04282, -0.9991, 0.00661, -0.04288, -0.9316, -0.05914, 0.3585, 0.2892, -0.726, 0.624, -0.1591, 0.5667, 0.8084, 0.02621, 0.9988, -0.0412, 0.005554, -0.8045, 0.594, -0.1591, 0.5667, 0.8084, -0.1773, -0.5674, -0.8042, -0.004184, -0.5416, -0.8407, 0.02621, 0.9988, -0.0412, -0.1773, -0.5674, -0.8042, 0.2892, -0.726, 0.624, 0.005554, -0.8045, 0.594, -0.004184, -0.5416, -0.8407, 0.6913, -0.7167, 0.09229, 0.08204, -0.9955, -0.0471, 9.302e-09, -0.8284, 0.5601, 0.7847, -0.4863, 0.3844, -0.08204, -0.9955, -0.0471, -0.6913, -0.7167, 0.09229, -0.7847, -0.4863, 0.3844, 9.302e-09, -0.8284, 0.5601, -0.4957, 0.1722, 0.8513, 4.125e-08, 0.2784, 0.9605, 7.176e-09, 0.4346, 0.9006, -0.5513, 0.2655, 0.7909, 4.125e-08, 0.2784, 0.9605, 0.4957, 0.1722, 0.8513, 0.5513, 0.2655, 0.7909, 7.176e-09, 0.4346, 0.9006, 0.5198, -0.4663, 0.7158, 0.0604, -0.1353, 0.989, -0.005652, -0.4818, -0.8762, 0.5724, -0.4756, -0.6679, 0.0604, -0.1353, 0.989, 0.5198, -0.4663, 0.7158, 0.6207, 0.7824, -0.05107, 0.3573, 0.8973, 0.259, -0.005652, -0.4818, -0.8762, 0.3573, 0.8973, 0.259, 0.6207, 0.7824, -0.05107, 0.5724, -0.4756, -0.6679, -0.6207, 0.7824, -0.05107, -0.3573, 0.8973, 0.259, 0.005652, -0.4818, -0.8762, -0.5724, -0.4756, -0.6679, -0.6207, 0.7824, -0.05107, -0.5198, -0.4663, 0.7158, -0.0604, -0.1353, 0.989, -0.3573, 0.8973, 0.259, 0.005652, -0.4818, -0.8762, -0.0604, -0.1353, 0.989, -0.5198, -0.4663, 0.7158, -0.5724, -0.4756, -0.6679, -0.6913, -0.7167, 0.09229, -0.9645, -0.1542, 0.2144, -0.9799, -0.1815, 0.083, -0.7847, -0.4863, 0.3844, 1.977e-08, -0.641, 0.7675, -0.4287, -0.5136, 0.7433, -0.6487, -0.7173, 0.2544, -0.08206, -0.9902, 0.1126, 9.302e-09, -0.8284, 0.5601, 1.085e-08, -0.9963, 0.08549, -0.08206, -0.9902, 0.1126, -0.08204, -0.9955, -0.0471, 0.6913, -0.7167, 0.09229, 0.6487, -0.7173, 0.2544, 0.08206, -0.9902, 0.1126, 0.08204, -0.9955, -0.0471, -0.61, -0.08274, 0.7881, -0.9431, -0.1337, 0.3044, -0.6487, -0.7173, 0.2544, -0.4287, -0.5136, 0.7433, 0.9645, -0.1542, 0.2144, 0.9316, -0.05914, 0.3585, 0.61, -0.08274, 0.7881, 0.9431, -0.1337, 0.3044, 0.6913, -0.7167, 0.09229, 0.9645, -0.1542, 0.2144, 0.9431, -0.1337, 0.3044, 0.6487, -0.7173, 0.2544, -0.6913, -0.7167, 0.09229, -0.6487, -0.7173, 0.2544, -0.9431, -0.1337, 0.3044, -0.9645, -0.1542, 0.2144, 0.4287, -0.5136, 0.7433, 1.977e-08, -0.641, 0.7675, 0.08206, -0.9902, 0.1126, 0.6487, -0.7173, 0.2544, 0.4988, 0.6282, 0.5972, 0.8284, 0.3133, 0.4644, 0.9413, 0.2933, 0.167, 0.4843, 0.5448, 0.6846, 0.1318, 0.7131, 0.6886, 0.4988, 0.6282, 0.5972, 0.4843, 0.5448, 0.6846, 0.1068, 0.7324, 0.6724, 8.559e-05, 0.707, 0.7072, 0.1318, 0.7131, 0.6886, 0.1068, 0.7324, 0.6724, -2.447e-09, 0.7121, 0.7021, 0.9413, 0.2933, 0.167, 0.8284, 0.3133, 0.4644, 0.8441, 0.08193, 0.5299, 0.959, 0.2398, 0.1514, -0.4099, 0.3725, 0.8326, -0.4837, 0.1873, 0.8549, -0.03747, 0.1944, 0.9802, -0.07213, 0.3665, 0.9276, 0.4106, 0.3636, 0.8362, 0.07108, 0.362, 0.9294, 0.04811, 0.1926, 0.9801, 0.4824, 0.183, 0.8566, 0.9799, -0.1815, 0.083, 0.9645, -0.1542, 0.2144, 0.6913, -0.7167, 0.09229, 0.7847, -0.4863, 0.3844, 0.08204, -0.9955, -0.0471, 0.08206, -0.9902, 0.1126, 1.085e-08, -0.9963, 0.08549, 9.302e-09, -0.8284, 0.5601, -0.08204, -0.9955, -0.0471, -0.08206, -0.9902, 0.1126, -0.6487, -0.7173, 0.2544, -0.6913, -0.7167, 0.09229, 0.1332, -0.102, 0.9858, 2.382e-09, -0.1323, 0.9912, 1.977e-08, -0.641, 0.7675, 0.4287, -0.5136, 0.7433, -0.1332, -0.102, 0.9858, -0.4287, -0.5136, 0.7433, 1.977e-08, -0.641, 0.7675, 2.382e-09, -0.1323, 0.9912, -0.1309, 0.7137, 0.6881, -0.07213, 0.3665, 0.9276, 0.0001502, 0.3478, 0.9376, 8.559e-05, 0.707, 0.7072, 0.07108, 0.362, 0.9294, 0.1318, 0.7131, 0.6886, 8.559e-05, 0.707, 0.7072, 0.0001502, 0.3478, 0.9376, -0.03495, 0.7945, 0.6062, 0.4053, 0.8033, 0.4363, 0.3552, 0.6373, -0.6839, -3.332e-09, 0.6966, -0.7175, 0.4287, -0.5136, 0.7433, 0.6487, -0.7173, 0.2544, 0.9431, -0.1337, 0.3044, 0.61, -0.08274, 0.7881, -0.9799, -0.1815, 0.083, -0.5875, 0.4222, -0.6904, -0.5171, -0.5898, -0.6203, -0.5534, -0.7521, 0.3579, 0.9799, -0.1815, 0.083, 0.5534, -0.7521, 0.3579, 0.5171, -0.5898, -0.6203, 0.5875, 0.4222, -0.6904, -0.5185, -0.1085, 0.8482, -0.1332, -0.102, 0.9858, 2.382e-09, -0.1323, 0.9912, -4.823e-09, -0.1743, 0.9847, 0.5185, -0.1085, 0.8482, -4.823e-09, -0.1743, 0.9847, 2.382e-09, -0.1323, 0.9912, 0.1332, -0.102, 0.9858, 8.314e-09, -0.9026, 0.4305, 0.5534, -0.7521, 0.3579, 0.7847, -0.4863, 0.3844, 9.302e-09, -0.8284, 0.5601, -0.3263, -0.6962, 0.6394, 0.1834, -0.5918, -0.7849, -0.004184, -0.5416, -0.8407, 0.005554, -0.8045, 0.594, 0.02621, 0.9988, -0.0412, -0.004184, -0.5416, -0.8407, 0.1834, -0.5918, -0.7849, 0.04172, 0.5834, 0.8111, 0.02621, 0.9988, -0.0412, 0.04172, 0.5834, 0.8111, -0.3263, -0.6962, 0.6394, 0.005554, -0.8045, 0.594, 0.564, -0.5293, -0.6338, 0.4168, 0.8633, -0.2848, -0.1591, 0.5667, 0.8084, 0.2892, -0.726, 0.624, 0.04172, 0.5834, 0.8111, -0.37, 0.8965, -0.2438, -0.5394, -0.5255, -0.658, -0.3263, -0.6962, 0.6394, -0.61, -0.08274, 0.7881, -0.9316, -0.05914, 0.3585, -0.9645, -0.1542, 0.2144, -0.9431, -0.1337, 0.3044, -0.4996, 0.6294, 0.5951, -0.4099, 0.3725, 0.8326, -0.07213, 0.3665, 0.9276, -0.1309, 0.7137, 0.6881, 0.4106, 0.3636, 0.8362, 0.4988, 0.6282, 0.5972, 0.1318, 0.7131, 0.6886, 0.07108, 0.362, 0.9294, 6.442e-05, 0.1974, 0.9803, 0.0001502, 0.3478, 0.9376, -0.07213, 0.3665, 0.9276, -0.03747, 0.1944, 0.9802, 6.442e-05, 0.1974, 0.9803, 0.04811, 0.1926, 0.9801, 0.07108, 0.362, 0.9294, 0.0001502, 0.3478, 0.9376, 0.6833, 0.006, 0.7301, 0.9316, -0.05914, 0.3585, 0.8441, 0.08193, 0.5299, 0.6968, 0.1492, 0.7016, -0.8311, 0.319, 0.4555, -0.8117, 0.5596, 0.1675, -0.959, 0.2398, 0.1514, -0.8545, 0.0771, 0.5138, 0.4957, 0.1722, 0.8513, 4.125e-08, 0.2784, 0.9605, 6.009e-09, 0.041, 0.9992, 0.4967, 0.02946, 0.8674, 0.6152, -0.03175, 0.7878, 0.6968, 0.1492, 0.7016, 0.5513, 0.2655, 0.7909, 0.5185, -0.1085, 0.8482, 0.561, -0.5463, -0.622, 0.56, 0.5431, -0.6256, 0.9991, 0.006608, -0.04282, 0.9991, 0.00661, -0.04288, 0.5185, -0.1085, 0.8482, 0.4967, 0.02946, 0.8674, 6.009e-09, 0.041, 0.9992, -4.823e-09, -0.1743, 0.9847, 0.0, -0.6328, -0.7743, 8.314e-09, -0.9026, 0.4305, -0.5534, -0.7521, 0.3579, -0.5171, -0.5898, -0.6203, 0.5171, -0.5898, -0.6203, 0.5534, -0.7521, 0.3579, 8.314e-09, -0.9026, 0.4305, 0.0, -0.6328, -0.7743, -0.5185, -0.1085, 0.8482, -4.823e-09, -0.1743, 0.9847, 6.009e-09, 0.041, 0.9992, -0.4967, 0.02946, 0.8674, -0.6974, 0.1465, 0.7016, -0.8545, 0.0771, 0.5138, -0.9316, -0.05914, 0.3585, -0.6833, 0.006, 0.7301, 6.009e-09, 0.041, 0.9992, 4.125e-08, 0.2784, 0.9605, -0.4957, 0.1722, 0.8513, -0.4967, 0.02946, 0.8674, -0.5534, -0.7521, 0.3579, 8.314e-09, -0.9026, 0.4305, 9.302e-09, -0.8284, 0.5601, -0.7847, -0.4863, 0.3844, -0.56, 0.5431, -0.6256, -0.561, -0.5463, -0.622, -0.9991, 0.00661, -0.04288, -0.9991, 0.006608, -0.04282, -0.6639, 0.3409, -0.6656, -0.6289, 0.4199, 0.6543, 0.08756, 0.9961, 0.008909, -0.3552, 0.6373, -0.6839, -0.00641, -4.74e-07, 1.0, 0.8728, -2.272e-07, 0.488, 0.8728, -2.272e-07, 0.488, -0.008976, -4.74e-07, 1.0, -0.8801, -2.291e-07, 0.4747, -0.00641, -4.74e-07, 1.0, -0.008976, -4.74e-07, 1.0, -0.8801, -2.291e-07, 0.4747, 0.0, -0.9688, -0.2477, 0.0, -0.9688, -0.2477, 0.0, -0.9688, -0.2477, 0.0, -0.9688, -0.2477, -0.2393, 0.8762, 0.4184, -0.1839, 0.8815, 0.4349, -0.1283, 0.8838, 0.4498, -0.2393, 0.8762, 0.4184, -0.1283, 0.8838, 0.4498, -0.1839, 0.8815, 0.4349, -0.07266, 0.8833, 0.4632, -0.07266, 0.8833, 0.4632])] * 3)])
me_h2agn_001 = bpy.data.meshes.new('h2agn.001')
me_h2agn_001.from_pydata([(0.08019, 0.2986, 0.05921), (0.08019, 0.2206, 0.04377), (0.08019, 0.2983, -0.06455), (0.08019, 0.2204, -0.04911), (0.08019, 0.251, -0.1793), (0.08019, 0.1848, -0.135), (0.08019, 0.1634, -0.267), (0.08019, 0.119, -0.2007), (0.08019, 0.04857, -0.3143), (0.08019, 0.03313, -0.2364), (0.08019, -0.07519, -0.3143), (0.08019, -0.05975, -0.2364), (0.08019, -0.19, -0.267), (0.08019, -0.1457, -0.2007), (0.08019, -0.2776, -0.1793), (0.08019, -0.2114, -0.135), (0.08019, -0.3249, -0.06455), (0.08019, -0.247, -0.04911), (0.08019, -0.3249, 0.05921), (0.08019, -0.247, 0.04377), (0.08019, -0.2776, 0.174), (0.08019, -0.2114, 0.1297), (0.08019, -0.19, 0.2616), (0.08019, -0.1457, 0.1954), (0.08019, -0.07519, 0.3092), (0.08019, -0.05975, 0.2313), (0.08019, 0.04857, 0.3092), (0.08019, 0.03313, 0.2313), (0.08019, 0.1634, 0.2616), (0.08019, 0.119, 0.1954), (0.08019, 0.251, 0.174), (0.08019, 0.1848, 0.1297), (0.08019, 0.2986, 0.05921), (0.08019, 0.2206, 0.04377), (0.08019, 0.2986, 0.05921), (-0.1287, 0.2986, 0.05921), (0.08019, 0.251, 0.174), (-0.1287, 0.251, 0.174), (0.08019, 0.1634, 0.2616), (-0.1287, 0.1634, 0.2616), (0.08019, 0.04857, 0.3092), (-0.1287, 0.04857, 0.3092), (0.08019, -0.07519, 0.3092), (-0.1287, -0.07519, 0.3092), (0.08019, -0.19, 0.2616), (-0.1287, -0.19, 0.2616), (0.08019, -0.2776, 0.174), (-0.1287, -0.2776, 0.174), (0.08019, -0.3249, 0.05921), (-0.1287, -0.3249, 0.05921), (0.08019, -0.3249, -0.06455), (-0.1287, -0.3249, -0.06455), (0.08019, -0.2776, -0.1793), (-0.1287, -0.2776, -0.1793), (0.08019, -0.19, -0.267), (-0.1287, -0.19, -0.267), (0.08019, -0.07519, -0.3143), (-0.1287, -0.07519, -0.3143), (0.08019, 0.04857, -0.3143), (-0.1287, 0.04857, -0.3143), (0.08019, 0.1634, -0.267), (-0.1287, 0.1634, -0.267), (0.08019, 0.251, -0.1793), (-0.1287, 0.251, -0.1793), (0.08019, 0.2983, -0.06455), (-0.1287, 0.2983, -0.06455), (0.08019, 0.2986, 0.05921), (-0.1287, 0.2986, 0.05921), (-0.1287, 0.2986, 0.05921), (-0.1287, 0.2983, -0.06455), (-0.1287, 0.251, 0.174), (-0.1287, 0.251, -0.1793), (-0.1287, 0.1634, 0.2616), (-0.1287, 0.1634, -0.267), (-0.1287, 0.04857, 0.3092), (-0.1287, 0.04857, -0.3143), (-0.1287, -0.07519, 0.3092), (-0.1287, -0.07519, -0.3143), (-0.1287, -0.19, 0.2616), (-0.1287, -0.19, -0.267), (-0.1287, -0.2776, 0.174), (-0.1287, -0.2776, -0.1793), (-0.1287, -0.3249, 0.05921), (-0.1287, -0.3249, -0.06455), (0.07561, -0.247, 0.2313), (0.07561, 0.2206, 0.2313), (0.07561, 0.2206, -0.2364), (0.07561, -0.247, -0.2364)], [], [(0, 1, 3, 2), (2, 3, 5, 4), (4, 5, 7, 6), (6, 7, 9, 8), (8, 9, 11, 10), (10, 11, 13, 12), (12, 13, 15, 14), (14, 15, 17, 16), (16, 17, 19, 18), (18, 19, 21, 20), (20, 21, 23, 22), (22, 23, 25, 24), (24, 25, 27, 26), (26, 27, 29, 28), (28, 29, 31, 30), (30, 31, 33, 32), (34, 35, 37, 36), (36, 37, 39, 38), (38, 39, 41, 40), (40, 41, 43, 42), (42, 43, 45, 44), (44, 45, 47, 46), (46, 47, 49, 48), (48, 49, 51, 50), (50, 51, 53, 52), (52, 53, 55, 54), (54, 55, 57, 56), (56, 57, 59, 58), (58, 59, 61, 60), (60, 61, 63, 62), (62, 63, 65, 64), (64, 65, 67, 66), (68, 69, 71, 70), (70, 71, 73, 72), (72, 73, 75, 74), (74, 75, 77, 76), (76, 77, 79, 78), (78, 79, 81, 80), (80, 81, 83, 82), (85, 84, 87, 86)])
me_h2agn_001.polygons.foreach_set('use_smooth', [True] * 40)
_uv = me_h2agn_001.uv_layers.new(name='UVMap')
_uv.uv.foreach_set('vector', [0.031, 0.0, 0.031, 0.031, 0.0, 0.031, 0.0, 0.0, 0.031, 0.0, 0.031, 0.031, 0.0, 0.031, 0.0, 0.0, 0.031, 0.0, 0.031, 0.031, 0.0, 0.031, 0.0, 0.0, 0.031, 0.0, 0.031, 0.031, 0.0, 0.031, 0.0, 0.0, 0.031, 0.0, 0.031, 0.031, 0.0, 0.031, 0.0, 0.0, 0.031, 0.0, 0.031, 0.031, 0.0, 0.031, 0.0, 0.0, 0.031, 0.0, 0.031, 0.031, 0.0, 0.031, 0.0, 0.0, 0.031, 0.0, 0.031, 0.031, 0.0, 0.031, 0.0, 0.0, 0.031, 0.0, 0.031, 0.031, 0.0, 0.031, 0.0, 0.0, 0.031, 0.0, 0.031, 0.031, 0.0, 0.031, 0.0, 0.0, 0.031, 0.0, 0.031, 0.031, 0.0, 0.031, 0.0, 0.0, 0.031, 0.0, 0.031, 0.031, 0.0, 0.031, 0.0, 0.0, 0.031, 0.0, 0.031, 0.031, 0.0, 0.031, 0.0, 0.0, 0.031, 0.0, 0.031, 0.031, 0.0, 0.031, 0.0, 0.0, 0.031, 0.0, 0.031, 0.031, 0.0, 0.031, 0.0, 0.0, 0.031, 0.0, 0.031, 0.031, 0.0, 0.031, 0.0, 0.0, 0.031, 0.0, 0.031, 0.031, 0.0, 0.031, 0.0, 0.0, 0.031, 0.0, 0.031, 0.031, 0.0, 0.031, 0.0, 0.0, 0.031, 0.0, 0.031, 0.031, 0.0, 0.031, 0.0, 0.0, 0.031, 0.0, 0.031, 0.031, 0.0, 0.031, 0.0, 0.0, 0.031, 0.0, 0.031, 0.031, 0.0, 0.031, 0.0, 0.0, 0.031, 0.0, 0.031, 0.031, 0.0, 0.031, 0.0, 0.0, 0.031, 0.0, 0.031, 0.031, 0.0, 0.031, 0.0, 0.0, 0.031, 0.0, 0.031, 0.031, 0.0, 0.031, 0.0, 0.0, 0.031, 0.0, 0.031, 0.031, 0.0, 0.031, 0.0, 0.0, 0.031, 0.0, 0.031, 0.031, 0.0, 0.031, 0.0, 0.0, 0.031, 0.0, 0.031, 0.031, 0.0, 0.031, 0.0, 0.0, 0.031, 0.0, 0.031, 0.031, 0.0, 0.031, 0.0, 0.0, 0.031, 0.0, 0.031, 0.031, 0.0, 0.031, 0.0, 0.0, 0.031, 0.0, 0.031, 0.031, 0.0, 0.031, 0.0, 0.0, 0.031, 0.0, 0.031, 0.031, 0.0, 0.031, 0.0, 0.0, 0.031, 0.0, 0.031, 0.031, 0.0, 0.031, 0.0, 0.0, 0.031, 0.0, 0.031, 0.031, 0.0, 0.031, 0.0, 0.0, 0.031, 0.0, 0.031, 0.031, 0.0, 0.031, 0.0, 0.0, 0.031, 0.0, 0.031, 0.031, 0.0, 0.031, 0.0, 0.0, 0.031, 0.0, 0.031, 0.031, 0.0, 0.031, 0.0, 0.0, 0.031, 0.0, 0.031, 0.031, 0.0, 0.031, 0.0, 0.0, 0.031, 0.0, 0.031, 0.031, 0.0, 0.031, 0.0, 0.0, 0.031, 0.0, 0.031, 0.031, 0.0, 0.031, 0.0, 0.0, 0.184, 0.816, 0.184, 1.0, 0.0, 1.0, 0.0, 0.816])
me_h2agn_001.materials.append(mat_material_001)
me_h2agn_001.update()
me_h2agn_002 = bpy.data.meshes.new('h2agn.002')
me_h2agn_002.from_pydata([(0.08019, 0.2986, 0.05921), (0.08019, 0.2206, 0.04377), (0.08019, 0.2983, -0.06455), (0.08019, 0.2204, -0.04911), (0.08019, 0.251, -0.1793), (0.08019, 0.1848, -0.135), (0.08019, 0.1634, -0.267), (0.08019, 0.119, -0.2007), (0.08019, 0.04857, -0.3143), (0.08019, 0.03313, -0.2364), (0.08019, -0.07519, -0.3143), (0.08019, -0.05975, -0.2364), (0.08019, -0.19, -0.267), (0.08019, -0.1457, -0.2007), (0.08019, -0.2776, -0.1793), (0.08019, -0.2114, -0.135), (0.08019, -0.3249, -0.06455), (0.08019, -0.247, -0.04911), (0.08019, -0.3249, 0.05921), (0.08019, -0.247, 0.04377), (0.08019, -0.2776, 0.174), (0.08019, -0.2114, 0.1297), (0.08019, -0.19, 0.2616), (0.08019, -0.1457, 0.1954), (0.08019, -0.07519, 0.3092), (0.08019, -0.05975, 0.2313), (0.08019, 0.04857, 0.3092), (0.08019, 0.03313, 0.2313), (0.08019, 0.1634, 0.2616), (0.08019, 0.119, 0.1954), (0.08019, 0.251, 0.174), (0.08019, 0.1848, 0.1297), (0.08019, 0.2986, 0.05921), (0.08019, 0.2206, 0.04377), (0.08019, 0.2986, 0.05921), (-0.1287, 0.2986, 0.05921), (0.08019, 0.251, 0.174), (-0.1287, 0.251, 0.174), (0.08019, 0.1634, 0.2616), (-0.1287, 0.1634, 0.2616), (0.08019, 0.04857, 0.3092), (-0.1287, 0.04857, 0.3092), (0.08019, -0.07519, 0.3092), (-0.1287, -0.07519, 0.3092), (0.08019, -0.19, 0.2616), (-0.1287, -0.19, 0.2616), (0.08019, -0.2776, 0.174), (-0.1287, -0.2776, 0.174), (0.08019, -0.3249, 0.05921), (-0.1287, -0.3249, 0.05921), (0.08019, -0.3249, -0.06455), (-0.1287, -0.3249, -0.06455), (0.08019, -0.2776, -0.1793), (-0.1287, -0.2776, -0.1793), (0.08019, -0.19, -0.267), (-0.1287, -0.19, -0.267), (0.08019, -0.07519, -0.3143), (-0.1287, -0.07519, -0.3143), (0.08019, 0.04857, -0.3143), (-0.1287, 0.04857, -0.3143), (0.08019, 0.1634, -0.267), (-0.1287, 0.1634, -0.267), (0.08019, 0.251, -0.1793), (-0.1287, 0.251, -0.1793), (0.08019, 0.2983, -0.06455), (-0.1287, 0.2983, -0.06455), (0.08019, 0.2986, 0.05921), (-0.1287, 0.2986, 0.05921), (-0.1287, 0.2986, 0.05921), (-0.1287, 0.2983, -0.06455), (-0.1287, 0.251, 0.174), (-0.1287, 0.251, -0.1793), (-0.1287, 0.1634, 0.2616), (-0.1287, 0.1634, -0.267), (-0.1287, 0.04857, 0.3092), (-0.1287, 0.04857, -0.3143), (-0.1287, -0.07519, 0.3092), (-0.1287, -0.07519, -0.3143), (-0.1287, -0.19, 0.2616), (-0.1287, -0.19, -0.267), (-0.1287, -0.2776, 0.174), (-0.1287, -0.2776, -0.1793), (-0.1287, -0.3249, 0.05921), (-0.1287, -0.3249, -0.06455), (0.07561, -0.247, 0.2313), (0.07561, 0.2206, 0.2313), (0.07561, 0.2206, -0.2364), (0.07561, -0.247, -0.2364)], [], [(0, 1, 3, 2), (2, 3, 5, 4), (4, 5, 7, 6), (6, 7, 9, 8), (8, 9, 11, 10), (10, 11, 13, 12), (12, 13, 15, 14), (14, 15, 17, 16), (16, 17, 19, 18), (18, 19, 21, 20), (20, 21, 23, 22), (22, 23, 25, 24), (24, 25, 27, 26), (26, 27, 29, 28), (28, 29, 31, 30), (30, 31, 33, 32), (34, 35, 37, 36), (36, 37, 39, 38), (38, 39, 41, 40), (40, 41, 43, 42), (42, 43, 45, 44), (44, 45, 47, 46), (46, 47, 49, 48), (48, 49, 51, 50), (50, 51, 53, 52), (52, 53, 55, 54), (54, 55, 57, 56), (56, 57, 59, 58), (58, 59, 61, 60), (60, 61, 63, 62), (62, 63, 65, 64), (64, 65, 67, 66), (68, 69, 71, 70), (70, 71, 73, 72), (72, 73, 75, 74), (74, 75, 77, 76), (76, 77, 79, 78), (78, 79, 81, 80), (80, 81, 83, 82), (85, 84, 87, 86)])
me_h2agn_002.polygons.foreach_set('use_smooth', [True] * 40)
_uv = me_h2agn_002.uv_layers.new(name='UVMap')
_uv.uv.foreach_set('vector', [0.031, 0.0, 0.031, 0.031, 0.0, 0.031, 0.0, 0.0, 0.031, 0.0, 0.031, 0.031, 0.0, 0.031, 0.0, 0.0, 0.031, 0.0, 0.031, 0.031, 0.0, 0.031, 0.0, 0.0, 0.031, 0.0, 0.031, 0.031, 0.0, 0.031, 0.0, 0.0, 0.031, 0.0, 0.031, 0.031, 0.0, 0.031, 0.0, 0.0, 0.031, 0.0, 0.031, 0.031, 0.0, 0.031, 0.0, 0.0, 0.031, 0.0, 0.031, 0.031, 0.0, 0.031, 0.0, 0.0, 0.031, 0.0, 0.031, 0.031, 0.0, 0.031, 0.0, 0.0, 0.031, 0.0, 0.031, 0.031, 0.0, 0.031, 0.0, 0.0, 0.031, 0.0, 0.031, 0.031, 0.0, 0.031, 0.0, 0.0, 0.031, 0.0, 0.031, 0.031, 0.0, 0.031, 0.0, 0.0, 0.031, 0.0, 0.031, 0.031, 0.0, 0.031, 0.0, 0.0, 0.031, 0.0, 0.031, 0.031, 0.0, 0.031, 0.0, 0.0, 0.031, 0.0, 0.031, 0.031, 0.0, 0.031, 0.0, 0.0, 0.031, 0.0, 0.031, 0.031, 0.0, 0.031, 0.0, 0.0, 0.031, 0.0, 0.031, 0.031, 0.0, 0.031, 0.0, 0.0, 0.031, 0.0, 0.031, 0.031, 0.0, 0.031, 0.0, 0.0, 0.031, 0.0, 0.031, 0.031, 0.0, 0.031, 0.0, 0.0, 0.031, 0.0, 0.031, 0.031, 0.0, 0.031, 0.0, 0.0, 0.031, 0.0, 0.031, 0.031, 0.0, 0.031, 0.0, 0.0, 0.031, 0.0, 0.031, 0.031, 0.0, 0.031, 0.0, 0.0, 0.031, 0.0, 0.031, 0.031, 0.0, 0.031, 0.0, 0.0, 0.031, 0.0, 0.031, 0.031, 0.0, 0.031, 0.0, 0.0, 0.031, 0.0, 0.031, 0.031, 0.0, 0.031, 0.0, 0.0, 0.031, 0.0, 0.031, 0.031, 0.0, 0.031, 0.0, 0.0, 0.031, 0.0, 0.031, 0.031, 0.0, 0.031, 0.0, 0.0, 0.031, 0.0, 0.031, 0.031, 0.0, 0.031, 0.0, 0.0, 0.031, 0.0, 0.031, 0.031, 0.0, 0.031, 0.0, 0.0, 0.031, 0.0, 0.031, 0.031, 0.0, 0.031, 0.0, 0.0, 0.031, 0.0, 0.031, 0.031, 0.0, 0.031, 0.0, 0.0, 0.031, 0.0, 0.031, 0.031, 0.0, 0.031, 0.0, 0.0, 0.031, 0.0, 0.031, 0.031, 0.0, 0.031, 0.0, 0.0, 0.031, 0.0, 0.031, 0.031, 0.0, 0.031, 0.0, 0.0, 0.031, 0.0, 0.031, 0.031, 0.0, 0.031, 0.0, 0.0, 0.031, 0.0, 0.031, 0.031, 0.0, 0.031, 0.0, 0.0, 0.031, 0.0, 0.031, 0.031, 0.0, 0.031, 0.0, 0.0, 0.031, 0.0, 0.031, 0.031, 0.0, 0.031, 0.0, 0.0, 0.031, 0.0, 0.031, 0.031, 0.0, 0.031, 0.0, 0.0, 0.031, 0.0, 0.031, 0.031, 0.0, 0.031, 0.0, 0.0, 0.184, 0.816, 0.184, 1.0, 0.0, 1.0, 0.0, 0.816])
me_h2agn_002.materials.append(mat_material_001)
me_h2agn_002.update()
me_h2agn_003 = bpy.data.meshes.new('h2agn.003')
me_h2agn_003.from_pydata([(-0.08019, 0.2986, 0.05921), (-0.08019, 0.2206, 0.04377), (-0.08019, 0.2983, -0.06455), (-0.08019, 0.2204, -0.04911), (-0.08019, 0.251, -0.1793), (-0.08019, 0.1848, -0.135), (-0.08019, 0.1634, -0.267), (-0.08019, 0.119, -0.2007), (-0.08019, 0.04857, -0.3143), (-0.08019, 0.03313, -0.2364), (-0.08019, -0.07519, -0.3143), (-0.08019, -0.05975, -0.2364), (-0.08019, -0.19, -0.267), (-0.08019, -0.1457, -0.2007), (-0.08019, -0.2776, -0.1793), (-0.08019, -0.2114, -0.135), (-0.08019, -0.3249, -0.06455), (-0.08019, -0.247, -0.04911), (-0.08019, -0.3249, 0.05921), (-0.08019, -0.247, 0.04377), (-0.08019, -0.2776, 0.174), (-0.08019, -0.2114, 0.1297), (-0.08019, -0.19, 0.2616), (-0.08019, -0.1457, 0.1954), (-0.08019, -0.07519, 0.3092), (-0.08019, -0.05975, 0.2313), (-0.08019, 0.04857, 0.3092), (-0.08019, 0.03313, 0.2313), (-0.08019, 0.1634, 0.2616), (-0.08019, 0.119, 0.1954), (-0.08019, 0.251, 0.174), (-0.08019, 0.1848, 0.1297), (-0.08019, 0.2986, 0.05921), (-0.08019, 0.2206, 0.04377), (-0.08019, 0.2986, 0.05921), (0.1287, 0.2986, 0.05921), (-0.08019, 0.251, 0.174), (0.1287, 0.251, 0.174), (-0.08019, 0.1634, 0.2616), (0.1287, 0.1634, 0.2616), (-0.08019, 0.04857, 0.3092), (0.1287, 0.04857, 0.3092), (-0.08019, -0.07519, 0.3092), (0.1287, -0.07519, 0.3092), (-0.08019, -0.19, 0.2616), (0.1287, -0.19, 0.2616), (-0.08019, -0.2776, 0.174), (0.1287, -0.2776, 0.174), (-0.08019, -0.3249, 0.05921), (0.1287, -0.3249, 0.05921), (-0.08019, -0.3249, -0.06455), (0.1287, -0.3249, -0.06455), (-0.08019, -0.2776, -0.1793), (0.1287, -0.2776, -0.1793), (-0.08019, -0.19, -0.267), (0.1287, -0.19, -0.267), (-0.08019, -0.07519, -0.3143), (0.1287, -0.07519, -0.3143), (-0.08019, 0.04857, -0.3143), (0.1287, 0.04857, -0.3143), (-0.08019, 0.1634, -0.267), (0.1287, 0.1634, -0.267), (-0.08019, 0.251, -0.1793), (0.1287, 0.251, -0.1793), (-0.08019, 0.2983, -0.06455), (0.1287, 0.2983, -0.06455), (-0.08019, 0.2986, 0.05921), (0.1287, 0.2986, 0.05921), (0.1287, 0.2986, 0.05921), (0.1287, 0.2983, -0.06455), (0.1287, 0.251, 0.174), (0.1287, 0.251, -0.1793), (0.1287, 0.1634, 0.2616), (0.1287, 0.1634, -0.267), (0.1287, 0.04857, 0.3092), (0.1287, 0.04857, -0.3143), (0.1287, -0.07519, 0.3092), (0.1287, -0.07519, -0.3143), (0.1287, -0.19, 0.2616), (0.1287, -0.19, -0.267), (0.1287, -0.2776, 0.174), (0.1287, -0.2776, -0.1793), (0.1287, -0.3249, 0.05921), (0.1287, -0.3249, -0.06455), (-0.07561, -0.247, 0.2313), (-0.07561, 0.2206, 0.2313), (-0.07561, 0.2206, -0.2364), (-0.07561, -0.247, -0.2364)], [], [(0, 1, 3, 2), (2, 3, 5, 4), (4, 5, 7, 6), (6, 7, 9, 8), (8, 9, 11, 10), (10, 11, 13, 12), (12, 13, 15, 14), (14, 15, 17, 16), (16, 17, 19, 18), (18, 19, 21, 20), (20, 21, 23, 22), (22, 23, 25, 24), (24, 25, 27, 26), (26, 27, 29, 28), (28, 29, 31, 30), (30, 31, 33, 32), (34, 35, 37, 36), (36, 37, 39, 38), (38, 39, 41, 40), (40, 41, 43, 42), (42, 43, 45, 44), (44, 45, 47, 46), (46, 47, 49, 48), (48, 49, 51, 50), (50, 51, 53, 52), (52, 53, 55, 54), (54, 55, 57, 56), (56, 57, 59, 58), (58, 59, 61, 60), (60, 61, 63, 62), (62, 63, 65, 64), (64, 65, 67, 66), (68, 69, 71, 70), (70, 71, 73, 72), (72, 73, 75, 74), (74, 75, 77, 76), (76, 77, 79, 78), (78, 79, 81, 80), (80, 81, 83, 82), (85, 84, 87, 86)])
me_h2agn_003.polygons.foreach_set('use_smooth', [True] * 40)
_uv = me_h2agn_003.uv_layers.new(name='UVMap')
_uv.uv.foreach_set('vector', [0.031, 0.0, 0.031, 0.031, 0.0, 0.031, 0.0, 0.0, 0.031, 0.0, 0.031, 0.031, 0.0, 0.031, 0.0, 0.0, 0.031, 0.0, 0.031, 0.031, 0.0, 0.031, 0.0, 0.0, 0.031, 0.0, 0.031, 0.031, 0.0, 0.031, 0.0, 0.0, 0.031, 0.0, 0.031, 0.031, 0.0, 0.031, 0.0, 0.0, 0.031, 0.0, 0.031, 0.031, 0.0, 0.031, 0.0, 0.0, 0.031, 0.0, 0.031, 0.031, 0.0, 0.031, 0.0, 0.0, 0.031, 0.0, 0.031, 0.031, 0.0, 0.031, 0.0, 0.0, 0.031, 0.0, 0.031, 0.031, 0.0, 0.031, 0.0, 0.0, 0.031, 0.0, 0.031, 0.031, 0.0, 0.031, 0.0, 0.0, 0.031, 0.0, 0.031, 0.031, 0.0, 0.031, 0.0, 0.0, 0.031, 0.0, 0.031, 0.031, 0.0, 0.031, 0.0, 0.0, 0.031, 0.0, 0.031, 0.031, 0.0, 0.031, 0.0, 0.0, 0.031, 0.0, 0.031, 0.031, 0.0, 0.031, 0.0, 0.0, 0.031, 0.0, 0.031, 0.031, 0.0, 0.031, 0.0, 0.0, 0.031, 0.0, 0.031, 0.031, 0.0, 0.031, 0.0, 0.0, 0.031, 0.0, 0.031, 0.031, 0.0, 0.031, 0.0, 0.0, 0.031, 0.0, 0.031, 0.031, 0.0, 0.031, 0.0, 0.0, 0.031, 0.0, 0.031, 0.031, 0.0, 0.031, 0.0, 0.0, 0.031, 0.0, 0.031, 0.031, 0.0, 0.031, 0.0, 0.0, 0.031, 0.0, 0.031, 0.031, 0.0, 0.031, 0.0, 0.0, 0.031, 0.0, 0.031, 0.031, 0.0, 0.031, 0.0, 0.0, 0.031, 0.0, 0.031, 0.031, 0.0, 0.031, 0.0, 0.0, 0.031, 0.0, 0.031, 0.031, 0.0, 0.031, 0.0, 0.0, 0.031, 0.0, 0.031, 0.031, 0.0, 0.031, 0.0, 0.0, 0.031, 0.0, 0.031, 0.031, 0.0, 0.031, 0.0, 0.0, 0.031, 0.0, 0.031, 0.031, 0.0, 0.031, 0.0, 0.0, 0.031, 0.0, 0.031, 0.031, 0.0, 0.031, 0.0, 0.0, 0.031, 0.0, 0.031, 0.031, 0.0, 0.031, 0.0, 0.0, 0.031, 0.0, 0.031, 0.031, 0.0, 0.031, 0.0, 0.0, 0.031, 0.0, 0.031, 0.031, 0.0, 0.031, 0.0, 0.0, 0.031, 0.0, 0.031, 0.031, 0.0, 0.031, 0.0, 0.0, 0.031, 0.0, 0.031, 0.031, 0.0, 0.031, 0.0, 0.0, 0.031, 0.0, 0.031, 0.031, 0.0, 0.031, 0.0, 0.0, 0.031, 0.0, 0.031, 0.031, 0.0, 0.031, 0.0, 0.0, 0.031, 0.0, 0.031, 0.031, 0.0, 0.031, 0.0, 0.0, 0.031, 0.0, 0.031, 0.031, 0.0, 0.031, 0.0, 0.0, 0.031, 0.0, 0.031, 0.031, 0.0, 0.031, 0.0, 0.0, 0.031, 0.0, 0.031, 0.031, 0.0, 0.031, 0.0, 0.0, 0.184, 0.816, 0.184, 1.0, 0.0, 1.0, 0.0, 0.816])
me_h2agn_003.materials.append(mat_material_001)
me_h2agn_003.update()
me_h2agn_004 = bpy.data.meshes.new('h2agn.004')
me_h2agn_004.from_pydata([(-0.08019, 0.2986, 0.05921), (-0.08019, 0.2206, 0.04377), (-0.08019, 0.2983, -0.06455), (-0.08019, 0.2204, -0.04911), (-0.08019, 0.251, -0.1793), (-0.08019, 0.1848, -0.135), (-0.08019, 0.1634, -0.267), (-0.08019, 0.119, -0.2007), (-0.08019, 0.04857, -0.3143), (-0.08019, 0.03313, -0.2364), (-0.08019, -0.07519, -0.3143), (-0.08019, -0.05975, -0.2364), (-0.08019, -0.19, -0.267), (-0.08019, -0.1457, -0.2007), (-0.08019, -0.2776, -0.1793), (-0.08019, -0.2114, -0.135), (-0.08019, -0.3249, -0.06455), (-0.08019, -0.247, -0.04911), (-0.08019, -0.3249, 0.05921), (-0.08019, -0.247, 0.04377), (-0.08019, -0.2776, 0.174), (-0.08019, -0.2114, 0.1297), (-0.08019, -0.19, 0.2616), (-0.08019, -0.1457, 0.1954), (-0.08019, -0.07519, 0.3092), (-0.08019, -0.05975, 0.2313), (-0.08019, 0.04857, 0.3092), (-0.08019, 0.03313, 0.2313), (-0.08019, 0.1634, 0.2616), (-0.08019, 0.119, 0.1954), (-0.08019, 0.251, 0.174), (-0.08019, 0.1848, 0.1297), (-0.08019, 0.2986, 0.05921), (-0.08019, 0.2206, 0.04377), (-0.08019, 0.2986, 0.05921), (0.1287, 0.2986, 0.05921), (-0.08019, 0.251, 0.174), (0.1287, 0.251, 0.174), (-0.08019, 0.1634, 0.2616), (0.1287, 0.1634, 0.2616), (-0.08019, 0.04857, 0.3092), (0.1287, 0.04857, 0.3092), (-0.08019, -0.07519, 0.3092), (0.1287, -0.07519, 0.3092), (-0.08019, -0.19, 0.2616), (0.1287, -0.19, 0.2616), (-0.08019, -0.2776, 0.174), (0.1287, -0.2776, 0.174), (-0.08019, -0.3249, 0.05921), (0.1287, -0.3249, 0.05921), (-0.08019, -0.3249, -0.06455), (0.1287, -0.3249, -0.06455), (-0.08019, -0.2776, -0.1793), (0.1287, -0.2776, -0.1793), (-0.08019, -0.19, -0.267), (0.1287, -0.19, -0.267), (-0.08019, -0.07519, -0.3143), (0.1287, -0.07519, -0.3143), (-0.08019, 0.04857, -0.3143), (0.1287, 0.04857, -0.3143), (-0.08019, 0.1634, -0.267), (0.1287, 0.1634, -0.267), (-0.08019, 0.251, -0.1793), (0.1287, 0.251, -0.1793), (-0.08019, 0.2983, -0.06455), (0.1287, 0.2983, -0.06455), (-0.08019, 0.2986, 0.05921), (0.1287, 0.2986, 0.05921), (0.1287, 0.2986, 0.05921), (0.1287, 0.2983, -0.06455), (0.1287, 0.251, 0.174), (0.1287, 0.251, -0.1793), (0.1287, 0.1634, 0.2616), (0.1287, 0.1634, -0.267), (0.1287, 0.04857, 0.3092), (0.1287, 0.04857, -0.3143), (0.1287, -0.07519, 0.3092), (0.1287, -0.07519, -0.3143), (0.1287, -0.19, 0.2616), (0.1287, -0.19, -0.267), (0.1287, -0.2776, 0.174), (0.1287, -0.2776, -0.1793), (0.1287, -0.3249, 0.05921), (0.1287, -0.3249, -0.06455), (-0.07561, -0.247, 0.2313), (-0.07561, 0.2206, 0.2313), (-0.07561, 0.2206, -0.2364), (-0.07561, -0.247, -0.2364)], [], [(0, 1, 3, 2), (2, 3, 5, 4), (4, 5, 7, 6), (6, 7, 9, 8), (8, 9, 11, 10), (10, 11, 13, 12), (12, 13, 15, 14), (14, 15, 17, 16), (16, 17, 19, 18), (18, 19, 21, 20), (20, 21, 23, 22), (22, 23, 25, 24), (24, 25, 27, 26), (26, 27, 29, 28), (28, 29, 31, 30), (30, 31, 33, 32), (34, 35, 37, 36), (36, 37, 39, 38), (38, 39, 41, 40), (40, 41, 43, 42), (42, 43, 45, 44), (44, 45, 47, 46), (46, 47, 49, 48), (48, 49, 51, 50), (50, 51, 53, 52), (52, 53, 55, 54), (54, 55, 57, 56), (56, 57, 59, 58), (58, 59, 61, 60), (60, 61, 63, 62), (62, 63, 65, 64), (64, 65, 67, 66), (68, 69, 71, 70), (70, 71, 73, 72), (72, 73, 75, 74), (74, 75, 77, 76), (76, 77, 79, 78), (78, 79, 81, 80), (80, 81, 83, 82), (85, 84, 87, 86)])
me_h2agn_004.polygons.foreach_set('use_smooth', [True] * 40)
_uv = me_h2agn_004.uv_layers.new(name='UVMap')
_uv.uv.foreach_set('vector', [0.031, 0.0, 0.031, 0.031, 0.0, 0.031, 0.0, 0.0, 0.031, 0.0, 0.031, 0.031, 0.0, 0.031, 0.0, 0.0, 0.031, 0.0, 0.031, 0.031, 0.0, 0.031, 0.0, 0.0, 0.031, 0.0, 0.031, 0.031, 0.0, 0.031, 0.0, 0.0, 0.031, 0.0, 0.031, 0.031, 0.0, 0.031, 0.0, 0.0, 0.031, 0.0, 0.031, 0.031, 0.0, 0.031, 0.0, 0.0, 0.031, 0.0, 0.031, 0.031, 0.0, 0.031, 0.0, 0.0, 0.031, 0.0, 0.031, 0.031, 0.0, 0.031, 0.0, 0.0, 0.031, 0.0, 0.031, 0.031, 0.0, 0.031, 0.0, 0.0, 0.031, 0.0, 0.031, 0.031, 0.0, 0.031, 0.0, 0.0, 0.031, 0.0, 0.031, 0.031, 0.0, 0.031, 0.0, 0.0, 0.031, 0.0, 0.031, 0.031, 0.0, 0.031, 0.0, 0.0, 0.031, 0.0, 0.031, 0.031, 0.0, 0.031, 0.0, 0.0, 0.031, 0.0, 0.031, 0.031, 0.0, 0.031, 0.0, 0.0, 0.031, 0.0, 0.031, 0.031, 0.0, 0.031, 0.0, 0.0, 0.031, 0.0, 0.031, 0.031, 0.0, 0.031, 0.0, 0.0, 0.031, 0.0, 0.031, 0.031, 0.0, 0.031, 0.0, 0.0, 0.031, 0.0, 0.031, 0.031, 0.0, 0.031, 0.0, 0.0, 0.031, 0.0, 0.031, 0.031, 0.0, 0.031, 0.0, 0.0, 0.031, 0.0, 0.031, 0.031, 0.0, 0.031, 0.0, 0.0, 0.031, 0.0, 0.031, 0.031, 0.0, 0.031, 0.0, 0.0, 0.031, 0.0, 0.031, 0.031, 0.0, 0.031, 0.0, 0.0, 0.031, 0.0, 0.031, 0.031, 0.0, 0.031, 0.0, 0.0, 0.031, 0.0, 0.031, 0.031, 0.0, 0.031, 0.0, 0.0, 0.031, 0.0, 0.031, 0.031, 0.0, 0.031, 0.0, 0.0, 0.031, 0.0, 0.031, 0.031, 0.0, 0.031, 0.0, 0.0, 0.031, 0.0, 0.031, 0.031, 0.0, 0.031, 0.0, 0.0, 0.031, 0.0, 0.031, 0.031, 0.0, 0.031, 0.0, 0.0, 0.031, 0.0, 0.031, 0.031, 0.0, 0.031, 0.0, 0.0, 0.031, 0.0, 0.031, 0.031, 0.0, 0.031, 0.0, 0.0, 0.031, 0.0, 0.031, 0.031, 0.0, 0.031, 0.0, 0.0, 0.031, 0.0, 0.031, 0.031, 0.0, 0.031, 0.0, 0.0, 0.031, 0.0, 0.031, 0.031, 0.0, 0.031, 0.0, 0.0, 0.031, 0.0, 0.031, 0.031, 0.0, 0.031, 0.0, 0.0, 0.031, 0.0, 0.031, 0.031, 0.0, 0.031, 0.0, 0.0, 0.031, 0.0, 0.031, 0.031, 0.0, 0.031, 0.0, 0.0, 0.031, 0.0, 0.031, 0.031, 0.0, 0.031, 0.0, 0.0, 0.031, 0.0, 0.031, 0.031, 0.0, 0.031, 0.0, 0.0, 0.031, 0.0, 0.031, 0.031, 0.0, 0.031, 0.0, 0.0, 0.184, 0.816, 0.184, 1.0, 0.0, 1.0, 0.0, 0.816])
me_h2agn_004.materials.append(mat_material_001)
me_h2agn_004.update()

# ---- objects
ob_h2agn = bpy.data.objects.new('h2agn', me_h2agn)
ob_h2agn_001 = bpy.data.objects.new('h2agn.001', me_h2agn_001)
ob_h2agn_002 = bpy.data.objects.new('h2agn.002', me_h2agn_002)
ob_h2agn_003 = bpy.data.objects.new('h2agn.003', me_h2agn_003)
ob_h2agn_004 = bpy.data.objects.new('h2agn.004', me_h2agn_004)

# ---- transforms, parenting, visibility, modifiers, constraints
ob_h2agn.location = (0.0, 0.0, 0.0)
ob_h2agn_001.location = (0.7336, 1.256, 0.1072)
_m = ob_h2agn_001.modifiers.new('Auto Smooth', 'NODES')
_m.node_group = ng_auto_smooth
_gi = [s.identifier for s in ng_auto_smooth.interface.items_tree if s.item_type == 'SOCKET' and s.in_out == 'INPUT']
_m[_gi[1]] = 0.5236  # Angle
ob_h2agn_002.location = (0.7336, -1.287, 0.1072)
_m = ob_h2agn_002.modifiers.new('Auto Smooth', 'NODES')
_m.node_group = ng_auto_smooth
_gi = [s.identifier for s in ng_auto_smooth.interface.items_tree if s.item_type == 'SOCKET' and s.in_out == 'INPUT']
_m[_gi[1]] = 0.5236  # Angle
ob_h2agn_003.location = (-0.7336, 1.256, 0.1072)
_m = ob_h2agn_003.modifiers.new('Auto Smooth', 'NODES')
_m.node_group = ng_auto_smooth
_gi = [s.identifier for s in ng_auto_smooth.interface.items_tree if s.item_type == 'SOCKET' and s.in_out == 'INPUT']
_m[_gi[1]] = 0.5236  # Angle
ob_h2agn_004.location = (-0.7336, -1.287, 0.1072)
_m = ob_h2agn_004.modifiers.new('Auto Smooth', 'NODES')
_m.node_group = ng_auto_smooth
_gi = [s.identifier for s in ng_auto_smooth.interface.items_tree if s.item_type == 'SOCKET' and s.in_out == 'INPUT']
_m[_gi[1]] = 0.5236  # Angle

# ---- collection membership
col_collection.objects.link(ob_h2agn)
col_collection.objects.link(ob_h2agn_001)
col_collection.objects.link(ob_h2agn_002)
col_collection.objects.link(ob_h2agn_003)
col_collection.objects.link(ob_h2agn_004)

# ---- scene / render settings (as saved in the file)
scene.frame_start = 1; scene.frame_end = 250; scene.frame_set(1)
scene.render.engine = 'BLENDER_EEVEE_NEXT'
scene.cycles.sampling_pattern = 'TABULATED_SOBOL'
bpy.context.view_layer.update()

# ---- added for rendering (the .blend has no active camera and no usable light): camera, sun
cam_auto = bpy.data.cameras.new('AutoCamera')
cam_auto.lens = 50.0
cam_auto.sensor_width = 36.0
cam_auto.clip_end = 1000.0
ob_auto_camera = bpy.data.objects.new('AutoCamera', cam_auto)
scene.collection.objects.link(ob_auto_camera)
ob_auto_camera.location = (4.53658, -5.45395, 4.10837)
ob_auto_camera.rotation_euler = (1.09748, -7.21219e-08, 0.694738)
scene.camera = ob_auto_camera
light_auto_sun = bpy.data.lights.new('AutoSun', 'SUN')
light_auto_sun.energy = 3.0
light_auto_sun.angle = 0.0523599
ob_auto_sun = bpy.data.objects.new('AutoSun', light_auto_sun)
scene.collection.objects.link(ob_auto_sun)
ob_auto_sun.rotation_euler = (0.872665, 0.174533, 0.523599)
bpy.context.view_layer.update()

